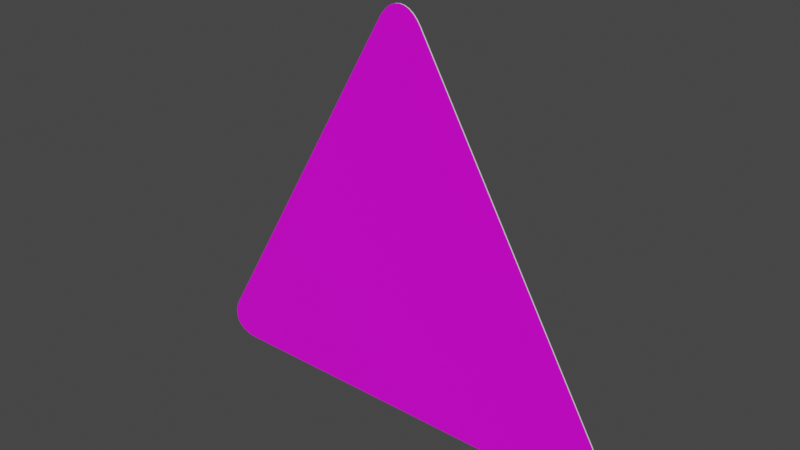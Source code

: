 # Source: dreieckig_oben_sl900.blend  (saved by Blender 3.2.14; exported with 4.5.12 LTS)
import bpy
from mathutils import Matrix  # noqa: F401  (used for matrix-valued properties, if any)

bpy.ops.wm.read_factory_settings(use_empty=True)
scene = bpy.context.scene
scene.name = 'Scene'

# ---- collections
col_collection = bpy.data.collections.new('Collection'); scene.collection.children.link(col_collection)

# ---- images (referenced by path relative to the original .blend; pixels are not part of the script)
import os
ASSET_DIR = os.environ.get("B2B_ASSET_DIR", "")  # directory of the original .blend (textures are referenced by path, not embedded)
HERE = os.path.dirname(os.path.abspath(__file__))  # packed textures are extracted next to this script under _unpacked/

def load_image(name, relpath, width, height, colorspace="sRGB"):
    """Load a texture the original file referenced (path relative to the .blend, or extracted next to this script)."""
    p = next((c for c in (os.path.join(HERE, relpath), os.path.join(ASSET_DIR, relpath)) if relpath and os.path.exists(c)), "")
    if p:
        img = bpy.data.images.load(p, check_existing=True)
        img.name = name
    else:  # same state as the original file: an image datablock whose file is absent (Cycles renders it pink)
        img = bpy.data.images.new(name, width, height)
        img.source = "FILE"
        img.filepath = "//" + (relpath or name)
    img.colorspace_settings.name = colorspace
    return img
img_rohling_jpg = load_image('rohling.jpg', 'rohling.jpg', 1024, 1024, 'sRGB')

# ---- materials (node trees are filled in below, after node groups)
mat_material = bpy.data.materials.new('Material')
mat_material.alpha_threshold = 0.0
mat_material.use_transparent_shadow = False
mat_material.line_color = (0.0, 0.0, 0.0, 1.0)
mat_material_001 = bpy.data.materials.new('Material.001')
mat_material_001.use_transparent_shadow = False

# ---- material node trees
mat_material.use_nodes = True; mat_material.node_tree.nodes.clear()
_N = mat_material.node_tree.nodes; _L = mat_material.node_tree.links
n0 = _N.new('ShaderNodeOutputMaterial'); n0.name = 'Material Output'; n0.location = (300, 300)
n1 = _N.new('ShaderNodeBsdfPrincipled'); n1.name = 'Principled BSDF'; n1.location = (10, 300)
n1.distribution = 'GGX'
n1.subsurface_method = 'RANDOM_WALK_SKIN'
n1.inputs[2].default_value = 0.4
n1.inputs[3].default_value = 1.45
n1.inputs[27].default_value = (0.0, 0.0, 0.0, 1.0)
n1.inputs[28].default_value = 1.0
n2 = _N.new('ShaderNodeTexImage'); n2.name = 'Image Texture'; n2.location = (-280, 280)
n2.image = img_rohling_jpg
_L.new(n1.outputs[0], n0.inputs[0])
_L.new(n2.outputs[0], n1.inputs[0])
n0.is_active_output = True
mat_material_001.use_nodes = True; mat_material_001.node_tree.nodes.clear()
_N = mat_material_001.node_tree.nodes; _L = mat_material_001.node_tree.links
n0 = _N.new('ShaderNodeBsdfPrincipled'); n0.name = 'Principled BSDF'; n0.location = (10, 300)
n0.distribution = 'GGX'
n0.subsurface_method = 'RANDOM_WALK_SKIN'
n0.inputs[3].default_value = 1.45
n0.inputs[27].default_value = (0.0, 0.0, 0.0, 1.0)
n0.inputs[28].default_value = 1.0
n1 = _N.new('ShaderNodeOutputMaterial'); n1.name = 'Material Output'; n1.location = (300, 300)
_L.new(n0.outputs[0], n1.inputs[0])
n1.is_active_output = True

# ---- world
world_world = bpy.data.worlds.new('World'); scene.world = world_world
world_world.use_nodes = True; world_world.node_tree.nodes.clear()
_N = world_world.node_tree.nodes; _L = world_world.node_tree.links
n0 = _N.new('ShaderNodeOutputWorld'); n0.name = 'World Output'; n0.location = (300, 300)
n1 = _N.new('ShaderNodeBackground'); n1.name = 'Background'; n1.location = (10, 300)
n1.inputs[0].default_value = (0.05088, 0.05088, 0.05088, 1.0)
_L.new(n1.outputs[0], n0.inputs[0])
n0.is_active_output = True
world_world.color = (0.05088, 0.05088, 0.05088)
world_world.use_sun_shadow = False
world_world.sun_shadow_jitter_overblur = 0.0

# ---- meshes
me_plane = bpy.data.meshes.new('Plane')
me_plane.from_pydata([(-0.3706, 0.0, -1.967e-08), (-0.4103, 0.06878, -1.793e-08), (-0.3825, 0.0008468, -1.965e-08), (-0.3932, 0.003366, -1.959e-08), (-0.4023, 0.007496, -1.948e-08), (-0.4097, 0.01314, -1.934e-08), (-0.4151, 0.02014, -1.916e-08), (-0.4185, 0.02835, -1.895e-08), (-0.4197, 0.03755, -1.872e-08), (-0.4187, 0.04752, -1.847e-08), (-0.4155, 0.05802, -1.821e-08), (0.4103, 0.06878, -1.793e-08), (0.3706, 0.0, -1.967e-08), (0.4155, 0.05802, -1.821e-08), (0.4187, 0.04752, -1.847e-08), (0.4197, 0.03755, -1.872e-08), (0.4185, 0.02835, -1.895e-08), (0.4151, 0.02014, -1.916e-08), (0.4097, 0.01314, -1.934e-08), (0.4023, 0.007496, -1.948e-08), (0.3932, 0.003366, -1.959e-08), (0.3825, 0.0008468, -1.965e-08), (0.3706, -2.718e-10, 0.002), (0.4103, 0.06878, 0.002), (0.3825, 0.0008468, 0.002), (0.3932, 0.003366, 0.002), (0.4023, 0.007496, 0.002), (0.4097, 0.01314, 0.002), (0.4151, 0.02014, 0.002), (0.4185, 0.02835, 0.002), (0.4197, 0.03755, 0.002), (0.4187, 0.04752, 0.002), (0.4155, 0.05802, 0.002), (-0.4103, 0.06878, 0.002), (-0.3706, -2.718e-10, 0.002), (-0.4155, 0.05802, 0.002), (-0.4187, 0.04752, 0.002), (-0.4197, 0.03755, 0.002), (-0.4185, 0.02835, 0.002), (-0.4151, 0.02014, 0.002), (-0.4097, 0.01314, 0.002), (-0.4023, 0.007496, 0.002), (-0.3932, 0.003366, 0.002), (-0.3825, 0.0008468, 0.002), (-0.03971, 0.7106, -1.736e-09), (0.03971, 0.7106, -1.736e-09), (-0.03301, 0.7206, -1.486e-09), (-0.02549, 0.7285, -1.284e-09), (-0.01735, 0.7344, -1.137e-09), (-0.008785, 0.7379, -1.047e-09), (3.725e-09, 0.7391, -1.017e-09), (0.008785, 0.7379, -1.047e-09), (0.01735, 0.7344, -1.137e-09), (0.02549, 0.7285, -1.284e-09), (0.03301, 0.7206, -1.486e-09), (0.03971, 0.7106, 0.002), (-0.03971, 0.7106, 0.002), (0.03301, 0.7206, 0.002), (0.02549, 0.7285, 0.002), (0.01735, 0.7344, 0.002), (0.008785, 0.7379, 0.002), (-3.725e-09, 0.7391, 0.002), (-0.008785, 0.7379, 0.002), (-0.01735, 0.7344, 0.002), (-0.02549, 0.7285, 0.002), (-0.03301, 0.7206, 0.002)], [], [(44, 1, 33, 56), (33, 35, 36, 37, 38, 39, 40, 41, 42, 43, 34, 22, 24, 25, 26, 27, 28, 29, 30, 31, 32, 23, 55, 57, 58, 59, 60, 61, 62, 63, 64, 65, 56), (11, 45, 55, 23), (0, 2, 3, 4, 5, 6, 7, 8, 9, 10, 1, 44, 46, 47, 48, 49, 50, 51, 52, 53, 54, 45, 11, 13, 14, 15, 16, 17, 18, 19, 20, 21, 12), (44, 56, 65, 46), (46, 65, 64, 47), (47, 64, 63, 48), (48, 63, 62, 49), (49, 62, 61, 50), (50, 61, 60, 51), (51, 60, 59, 52), (52, 59, 58, 53), (53, 58, 57, 54), (54, 57, 55, 45), (22, 12, 21, 24), (24, 21, 20, 25), (25, 20, 19, 26), (26, 19, 18, 27), (27, 18, 17, 28), (28, 17, 16, 29), (29, 16, 15, 30), (30, 15, 14, 31), (31, 14, 13, 32), (32, 13, 11, 23), (0, 34, 43, 2), (2, 43, 42, 3), (3, 42, 41, 4), (4, 41, 40, 5), (5, 40, 39, 6), (6, 39, 38, 7), (7, 38, 37, 8), (8, 37, 36, 9), (9, 36, 35, 10), (10, 35, 33, 1), (0, 12, 22, 34)])
me_plane.polygons.foreach_set('material_index', [1, 0, 1, 1, 1, 1, 1, 1, 1, 1, 1, 1, 1, 1, 1, 1, 1, 1, 1, 1, 1, 1, 1, 1, 1, 1, 1, 1, 1, 1, 1, 1, 1, 1, 1])
_uv = me_plane.uv_layers.new(name='UVMap')
_uv.uv.foreach_set('vector', [0.8215, 0.884, 0.8215, 0.735, 0.8219, 0.735, 0.8219, 0.8841, 0.01316, 0.09379, 0.006938, 0.07924, 0.003197, 0.06506, 0.002023, 0.05158, 0.003447, 0.03914, 0.007433, 0.02804, 0.01388, 0.01857, 0.02264, 0.01094, 0.03348, 0.005358, 0.04615, 0.001952, 0.06033, 0.0008071, 0.9408, 0.0008058, 0.955, 0.001951, 0.9677, 0.005357, 0.9785, 0.01094, 0.9873, 0.01856, 0.9937, 0.02804, 0.9977, 0.03913, 0.9991, 0.05157, 0.9979, 0.06505, 0.9942, 0.07924, 0.988, 0.09379, 0.5477, 0.9615, 0.5398, 0.9749, 0.5309, 0.9857, 0.5212, 0.9936, 0.511, 0.9984, 0.5006, 1.0, 0.4901, 0.9984, 0.48, 0.9936, 0.4703, 0.9857, 0.4614, 0.9749, 0.4534, 0.9615, 0.696, 0.8175, 0.8094, 0.892, 0.8092, 0.8924, 0.6958, 0.8178, 0.1778, 0.9519, 0.1776, 0.9548, 0.1771, 0.9575, 0.1762, 0.9597, 0.1749, 0.9615, 0.1734, 0.9629, 0.1716, 0.9637, 0.1696, 0.964, 0.1675, 0.9638, 0.1652, 0.963, 0.1628, 0.9617, 0.02332, 0.87, 0.02117, 0.8684, 0.01943, 0.8665, 0.01816, 0.8645, 0.01739, 0.8624, 0.01713, 0.8602, 0.01739, 0.858, 0.01816, 0.8559, 0.01943, 0.8539, 0.02117, 0.852, 0.02332, 0.8504, 0.1628, 0.7587, 0.1652, 0.7574, 0.1675, 0.7566, 0.1696, 0.7564, 0.1716, 0.7567, 0.1734, 0.7575, 0.1749, 0.7589, 0.1762, 0.7607, 0.1771, 0.7629, 0.1776, 0.7656, 0.1778, 0.7685, 0.8215, 0.884, 0.8219, 0.8841, 0.8217, 0.8865, 0.8214, 0.8864, 0.8214, 0.8864, 0.8217, 0.8865, 0.8213, 0.8887, 0.8209, 0.8886, 0.8209, 0.8886, 0.8213, 0.8887, 0.8205, 0.8906, 0.8202, 0.8904, 0.8202, 0.8904, 0.8205, 0.8906, 0.8194, 0.8922, 0.8192, 0.8919, 0.8192, 0.8919, 0.8194, 0.8922, 0.8181, 0.8933, 0.818, 0.893, 0.818, 0.893, 0.8181, 0.8933, 0.8166, 0.894, 0.8165, 0.8936, 0.8165, 0.8936, 0.8166, 0.894, 0.8149, 0.8943, 0.8149, 0.8939, 0.8149, 0.8939, 0.8149, 0.8943, 0.8131, 0.8941, 0.8131, 0.8937, 0.8131, 0.8937, 0.8131, 0.8941, 0.8112, 0.8934, 0.8113, 0.8931, 0.8113, 0.8931, 0.8112, 0.8934, 0.8092, 0.8924, 0.8094, 0.892, 0.6958, 0.8012, 0.696, 0.8015, 0.6942, 0.8029, 0.694, 0.8026, 0.694, 0.8026, 0.6942, 0.8029, 0.6928, 0.8044, 0.6925, 0.8041, 0.6925, 0.8041, 0.6928, 0.8044, 0.6918, 0.806, 0.6915, 0.8058, 0.6915, 0.8058, 0.6918, 0.806, 0.6911, 0.8078, 0.6908, 0.8077, 0.6908, 0.8077, 0.6911, 0.8078, 0.6909, 0.8095, 0.6906, 0.8095, 0.6906, 0.8095, 0.6909, 0.8095, 0.6911, 0.8113, 0.6908, 0.8114, 0.6908, 0.8114, 0.6911, 0.8113, 0.6918, 0.813, 0.6915, 0.8132, 0.6915, 0.8132, 0.6918, 0.813, 0.6928, 0.8146, 0.6925, 0.8149, 0.6925, 0.8149, 0.6928, 0.8146, 0.6942, 0.8162, 0.694, 0.8165, 0.694, 0.8165, 0.6942, 0.8162, 0.696, 0.8175, 0.6958, 0.8178, 0.8094, 0.727, 0.8092, 0.7267, 0.8111, 0.7256, 0.8113, 0.726, 0.8113, 0.726, 0.8111, 0.7256, 0.8131, 0.7249, 0.8131, 0.7253, 0.8131, 0.7253, 0.8131, 0.7249, 0.8149, 0.7247, 0.8149, 0.7251, 0.8149, 0.7251, 0.8149, 0.7247, 0.8166, 0.725, 0.8165, 0.7254, 0.8165, 0.7254, 0.8166, 0.725, 0.8181, 0.7257, 0.818, 0.7261, 0.818, 0.7261, 0.8181, 0.7257, 0.8195, 0.7269, 0.8192, 0.7271, 0.8192, 0.7271, 0.8195, 0.7269, 0.8205, 0.7284, 0.8202, 0.7286, 0.8202, 0.7286, 0.8205, 0.7284, 0.8213, 0.7303, 0.8209, 0.7305, 0.8209, 0.7305, 0.8213, 0.7303, 0.8217, 0.7325, 0.8214, 0.7326, 0.8214, 0.7326, 0.8217, 0.7325, 0.8219, 0.735, 0.8215, 0.735, 0.8094, 0.727, 0.696, 0.8015, 0.6958, 0.8012, 0.8092, 0.7267])
me_plane.materials.append(mat_material)
me_plane.materials.append(mat_material_001)
me_plane.update()

# ---- objects
ob_plane = bpy.data.objects.new('Plane', me_plane)

# ---- transforms, parenting, visibility, modifiers, constraints
ob_plane.location = (0.0, 0.0, 0.0)
ob_plane.rotation_euler = (1.571, 0.0, 0.0)

# ---- collection membership
col_collection.objects.link(ob_plane)

# ---- scene / render settings (as saved in the file)
scene.frame_start = 1; scene.frame_end = 250; scene.frame_set(1)
scene.render.engine = 'BLENDER_EEVEE_NEXT'
scene.cycles.sampling_pattern = 'TABULATED_SOBOL'
scene.cycles.use_light_tree = False
scene.view_settings.view_transform = 'Filmic'
bpy.context.view_layer.update()

# ---- added for rendering (the .blend has no active camera and no usable light): camera, sun
cam_auto = bpy.data.cameras.new('AutoCamera')
cam_auto.lens = 50.0
cam_auto.sensor_width = 36.0
cam_auto.clip_end = 1000.0
ob_auto_camera = bpy.data.objects.new('AutoCamera', cam_auto)
scene.collection.objects.link(ob_auto_camera)
ob_auto_camera.location = (1.03476, -1.24271, 1.19737)
ob_auto_camera.rotation_euler = (1.09748, -7.21219e-08, 0.694738)
scene.camera = ob_auto_camera
light_auto_sun = bpy.data.lights.new('AutoSun', 'SUN')
light_auto_sun.energy = 3.0
light_auto_sun.angle = 0.0523599
ob_auto_sun = bpy.data.objects.new('AutoSun', light_auto_sun)
scene.collection.objects.link(ob_auto_sun)
ob_auto_sun.rotation_euler = (0.872665, 0.174533, 0.523599)
bpy.context.view_layer.update()
